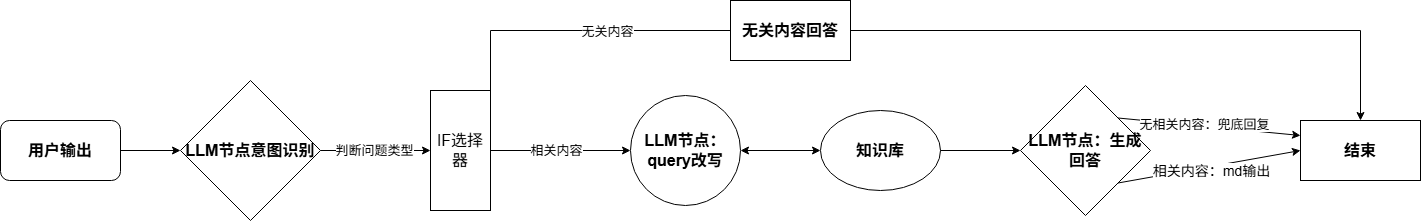

The diagram above was exported from draw.io. Its source (the exported page's mxGraphModel, read from the mxfile embedded in the PNG):
<mxGraphModel dx="1602" dy="664" grid="1" gridSize="10" guides="1" tooltips="1" connect="1" arrows="1" fold="1" page="0" pageScale="1" pageWidth="827" pageHeight="1169" math="0" shadow="0">
  <root>
    <mxCell id="0" />
    <mxCell id="1" parent="0" />
    <mxCell id="_9oYpX-4xxTBJCUR-TsA-1" parent="1" style="rounded=1;whiteSpace=wrap;html=1;" value="&lt;font style=&quot;font-size: 16px;&quot;&gt;&lt;b&gt;用户输出&lt;/b&gt;&lt;/font&gt;" vertex="1">
      <mxGeometry height="60" width="120" x="-60" y="170" as="geometry" />
    </mxCell>
    <mxCell id="_9oYpX-4xxTBJCUR-TsA-2" edge="1" parent="1" source="_9oYpX-4xxTBJCUR-TsA-1" style="endArrow=classic;html=1;rounded=0;exitX=1;exitY=0.5;exitDx=0;exitDy=0;" value="">
      <mxGeometry height="50" relative="1" width="50" as="geometry">
        <mxPoint x="110" y="230" as="sourcePoint" />
        <mxPoint x="120" y="200" as="targetPoint" />
      </mxGeometry>
    </mxCell>
    <mxCell id="_9oYpX-4xxTBJCUR-TsA-3" parent="1" style="rhombus;whiteSpace=wrap;html=1;" value="&lt;font style=&quot;font-size: 16px;&quot;&gt;&lt;b&gt;LLM节点意图识别&lt;/b&gt;&lt;/font&gt;" vertex="1">
      <mxGeometry height="140" width="140" x="120" y="130" as="geometry" />
    </mxCell>
    <mxCell id="_9oYpX-4xxTBJCUR-TsA-4" edge="1" parent="1" source="_9oYpX-4xxTBJCUR-TsA-3" style="endArrow=classic;html=1;rounded=0;exitX=1;exitY=0.5;exitDx=0;exitDy=0;entryX=0.5;entryY=1;entryDx=0;entryDy=0;" target="_9oYpX-4xxTBJCUR-TsA-5" value="">
      <mxGeometry height="50" relative="1" width="50" as="geometry">
        <mxPoint x="390" y="320" as="sourcePoint" />
        <mxPoint x="320" y="200" as="targetPoint" />
      </mxGeometry>
    </mxCell>
    <mxCell id="_9oYpX-4xxTBJCUR-TsA-7" connectable="0" parent="_9oYpX-4xxTBJCUR-TsA-4" style="edgeLabel;html=1;align=center;verticalAlign=middle;resizable=0;points=[];" value="&lt;font style=&quot;font-size: 13px;&quot;&gt;判断问题类型&lt;/font&gt;" vertex="1">
      <mxGeometry relative="1" x="-0.0364" y="1" as="geometry">
        <mxPoint as="offset" />
      </mxGeometry>
    </mxCell>
    <mxCell id="_9oYpX-4xxTBJCUR-TsA-5" parent="1" style="rounded=0;whiteSpace=wrap;html=1;direction=south;" value="&lt;font style=&quot;font-size: 16px;&quot;&gt;IF选择器&lt;/font&gt;" vertex="1">
      <mxGeometry height="120" width="60" x="370" y="140" as="geometry" />
    </mxCell>
    <mxCell id="_9oYpX-4xxTBJCUR-TsA-13" edge="1" parent="1" source="_9oYpX-4xxTBJCUR-TsA-5" style="endArrow=classic;html=1;rounded=0;exitX=0.5;exitY=0;exitDx=0;exitDy=0;entryX=0;entryY=0.5;entryDx=0;entryDy=0;" target="_9oYpX-4xxTBJCUR-TsA-29" value="">
      <mxGeometry height="50" relative="1" width="50" as="geometry">
        <mxPoint x="390" y="310" as="sourcePoint" />
        <mxPoint x="550" y="200" as="targetPoint" />
      </mxGeometry>
    </mxCell>
    <mxCell id="_9oYpX-4xxTBJCUR-TsA-14" connectable="0" parent="_9oYpX-4xxTBJCUR-TsA-13" style="edgeLabel;html=1;align=center;verticalAlign=middle;resizable=0;points=[];" value="&lt;font style=&quot;font-size: 13px;&quot;&gt;相关内容&lt;/font&gt;" vertex="1">
      <mxGeometry relative="1" x="-0.0667" y="1" as="geometry">
        <mxPoint as="offset" />
      </mxGeometry>
    </mxCell>
    <mxCell id="_9oYpX-4xxTBJCUR-TsA-20" edge="1" parent="1" source="_9oYpX-4xxTBJCUR-TsA-5" style="endArrow=none;html=1;rounded=0;curved=0;exitX=0;exitY=0;exitDx=0;exitDy=0;" value="">
      <mxGeometry height="50" relative="1" width="50" as="geometry">
        <mxPoint x="390" y="310" as="sourcePoint" />
        <mxPoint x="430" y="80" as="targetPoint" />
      </mxGeometry>
    </mxCell>
    <mxCell id="_9oYpX-4xxTBJCUR-TsA-23" edge="1" parent="1" style="endArrow=none;html=1;rounded=0;curved=0;entryX=0;entryY=0.5;entryDx=0;entryDy=0;" target="_9oYpX-4xxTBJCUR-TsA-28" value="">
      <mxGeometry height="50" relative="1" width="50" as="geometry">
        <mxPoint x="430" y="80" as="sourcePoint" />
        <mxPoint x="570" y="80" as="targetPoint" />
      </mxGeometry>
    </mxCell>
    <mxCell id="_9oYpX-4xxTBJCUR-TsA-27" connectable="0" parent="_9oYpX-4xxTBJCUR-TsA-23" style="edgeLabel;html=1;align=center;verticalAlign=middle;resizable=0;points=[];" value="&lt;font style=&quot;font-size: 13px;&quot;&gt;无关内容&lt;/font&gt;" vertex="1">
      <mxGeometry relative="1" x="-0.0286" as="geometry">
        <mxPoint as="offset" />
      </mxGeometry>
    </mxCell>
    <mxCell id="_9oYpX-4xxTBJCUR-TsA-28" parent="1" style="rounded=0;whiteSpace=wrap;html=1;" value="&lt;font style=&quot;font-size: 16px;&quot;&gt;&lt;b&gt;无关内容回答&lt;/b&gt;&lt;/font&gt;" vertex="1">
      <mxGeometry height="60" width="120" x="670" y="50" as="geometry" />
    </mxCell>
    <mxCell id="_9oYpX-4xxTBJCUR-TsA-29" parent="1" style="ellipse;whiteSpace=wrap;html=1;aspect=fixed;" value="&lt;font style=&quot;font-size: 16px;&quot;&gt;&lt;b&gt;LLM节点：query改写&lt;/b&gt;&lt;/font&gt;" vertex="1">
      <mxGeometry height="110" width="110" x="570" y="145" as="geometry" />
    </mxCell>
    <mxCell id="_9oYpX-4xxTBJCUR-TsA-31" edge="1" parent="1" source="_9oYpX-4xxTBJCUR-TsA-29" style="endArrow=classic;startArrow=classic;html=1;rounded=0;exitX=1;exitY=0.5;exitDx=0;exitDy=0;" value="">
      <mxGeometry height="50" relative="1" width="50" as="geometry">
        <mxPoint x="610" y="300" as="sourcePoint" />
        <mxPoint x="760" y="200" as="targetPoint" />
      </mxGeometry>
    </mxCell>
    <mxCell id="_9oYpX-4xxTBJCUR-TsA-32" parent="1" style="ellipse;whiteSpace=wrap;html=1;" value="&lt;b&gt;&lt;font style=&quot;font-size: 16px;&quot;&gt;知识库&lt;/font&gt;&lt;/b&gt;" vertex="1">
      <mxGeometry height="80" width="120" x="760" y="160" as="geometry" />
    </mxCell>
    <mxCell id="_9oYpX-4xxTBJCUR-TsA-33" edge="1" parent="1" source="_9oYpX-4xxTBJCUR-TsA-32" style="endArrow=classic;html=1;rounded=0;exitX=1;exitY=0.5;exitDx=0;exitDy=0;" value="">
      <mxGeometry height="50" relative="1" width="50" as="geometry">
        <mxPoint x="860" y="300" as="sourcePoint" />
        <mxPoint x="960" y="200" as="targetPoint" />
      </mxGeometry>
    </mxCell>
    <mxCell id="_9oYpX-4xxTBJCUR-TsA-35" parent="1" style="rhombus;whiteSpace=wrap;html=1;" value="&lt;font style=&quot;font-size: 16px;&quot;&gt;&lt;b&gt;LLM节点：生成回答&lt;/b&gt;&lt;/font&gt;" vertex="1">
      <mxGeometry height="130" width="130" x="960" y="135" as="geometry" />
    </mxCell>
    <mxCell id="_9oYpX-4xxTBJCUR-TsA-40" parent="1" style="rounded=0;whiteSpace=wrap;html=1;" value="&lt;b&gt;&lt;font style=&quot;font-size: 16px;&quot;&gt;结束&lt;/font&gt;&lt;/b&gt;" vertex="1">
      <mxGeometry height="60" width="120" x="1240" y="170" as="geometry" />
    </mxCell>
    <mxCell id="_9oYpX-4xxTBJCUR-TsA-42" edge="1" parent="1" source="_9oYpX-4xxTBJCUR-TsA-35" style="endArrow=classic;html=1;rounded=0;exitX=1;exitY=0;exitDx=0;exitDy=0;entryX=0;entryY=0.25;entryDx=0;entryDy=0;" target="_9oYpX-4xxTBJCUR-TsA-40" value="">
      <mxGeometry height="50" relative="1" width="50" as="geometry">
        <mxPoint x="910" y="300" as="sourcePoint" />
        <mxPoint x="960" y="250" as="targetPoint" />
      </mxGeometry>
    </mxCell>
    <mxCell id="_9oYpX-4xxTBJCUR-TsA-44" connectable="0" parent="_9oYpX-4xxTBJCUR-TsA-42" style="edgeLabel;html=1;align=center;verticalAlign=middle;resizable=0;points=[];" value="&lt;font style=&quot;font-size: 13px;&quot;&gt;无相关内容：兜底回复&lt;/font&gt;" vertex="1">
      <mxGeometry relative="1" x="-0.0691" y="2" as="geometry">
        <mxPoint as="offset" />
      </mxGeometry>
    </mxCell>
    <mxCell id="_9oYpX-4xxTBJCUR-TsA-43" edge="1" parent="1" source="_9oYpX-4xxTBJCUR-TsA-35" style="endArrow=classic;html=1;rounded=0;exitX=1;exitY=1;exitDx=0;exitDy=0;entryX=0;entryY=0.5;entryDx=0;entryDy=0;" target="_9oYpX-4xxTBJCUR-TsA-40" value="">
      <mxGeometry height="50" relative="1" width="50" as="geometry">
        <mxPoint x="910" y="300" as="sourcePoint" />
        <mxPoint x="960" y="250" as="targetPoint" />
      </mxGeometry>
    </mxCell>
    <mxCell id="_9oYpX-4xxTBJCUR-TsA-45" connectable="0" parent="_9oYpX-4xxTBJCUR-TsA-43" style="edgeLabel;html=1;align=center;verticalAlign=middle;resizable=0;points=[];" value="&lt;font style=&quot;font-size: 14px;&quot;&gt;相关内容：md输出&lt;/font&gt;" vertex="1">
      <mxGeometry relative="1" x="-0.2549" y="-1" as="geometry">
        <mxPoint x="24" y="-1" as="offset" />
      </mxGeometry>
    </mxCell>
    <mxCell id="_9oYpX-4xxTBJCUR-TsA-47" edge="1" parent="1" source="_9oYpX-4xxTBJCUR-TsA-28" style="endArrow=classic;html=1;rounded=0;exitX=1;exitY=0.5;exitDx=0;exitDy=0;entryX=0.5;entryY=0;entryDx=0;entryDy=0;edgeStyle=orthogonalEdgeStyle;" target="_9oYpX-4xxTBJCUR-TsA-40" value="">
      <mxGeometry height="50" relative="1" width="50" as="geometry">
        <mxPoint x="910" y="300" as="sourcePoint" />
        <mxPoint x="960" y="250" as="targetPoint" />
      </mxGeometry>
    </mxCell>
  </root>
</mxGraphModel>